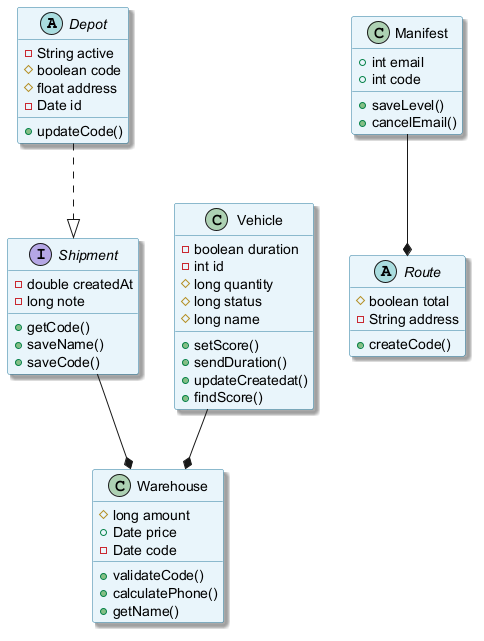

The diagram above was rendered by PlantUML. Its source (embedded in the PNG):
@startuml
skinparam backgroundColor #FFFFFF
skinparam classBackgroundColor #E8F4FA
skinparam classBorderColor #2C7DA0
skinparam shadowing true
abstract class Depot {
  -String active
  #boolean code
  #float address
  -Date id
  +updateCode()
}
class Vehicle {
  -boolean duration
  -int id
  #long quantity
  #long status
  #long name
  +setScore()
  +sendDuration()
  +updateCreatedat()
  +findScore()
}
interface Shipment {
  -double createdAt
  -long note
  +getCode()
  +saveName()
  +saveCode()
}
class Warehouse {
  #long amount
  +Date price
  -Date code
  +validateCode()
  +calculatePhone()
  +getName()
}
class Manifest {
  +int email
  +int code
  +saveLevel()
  +cancelEmail()
}
abstract class Route {
  #boolean total
  -String address
  +createCode()
}
Depot ..|> Shipment
Vehicle --* Warehouse
Manifest --* Route
Shipment --* Warehouse
@enduml